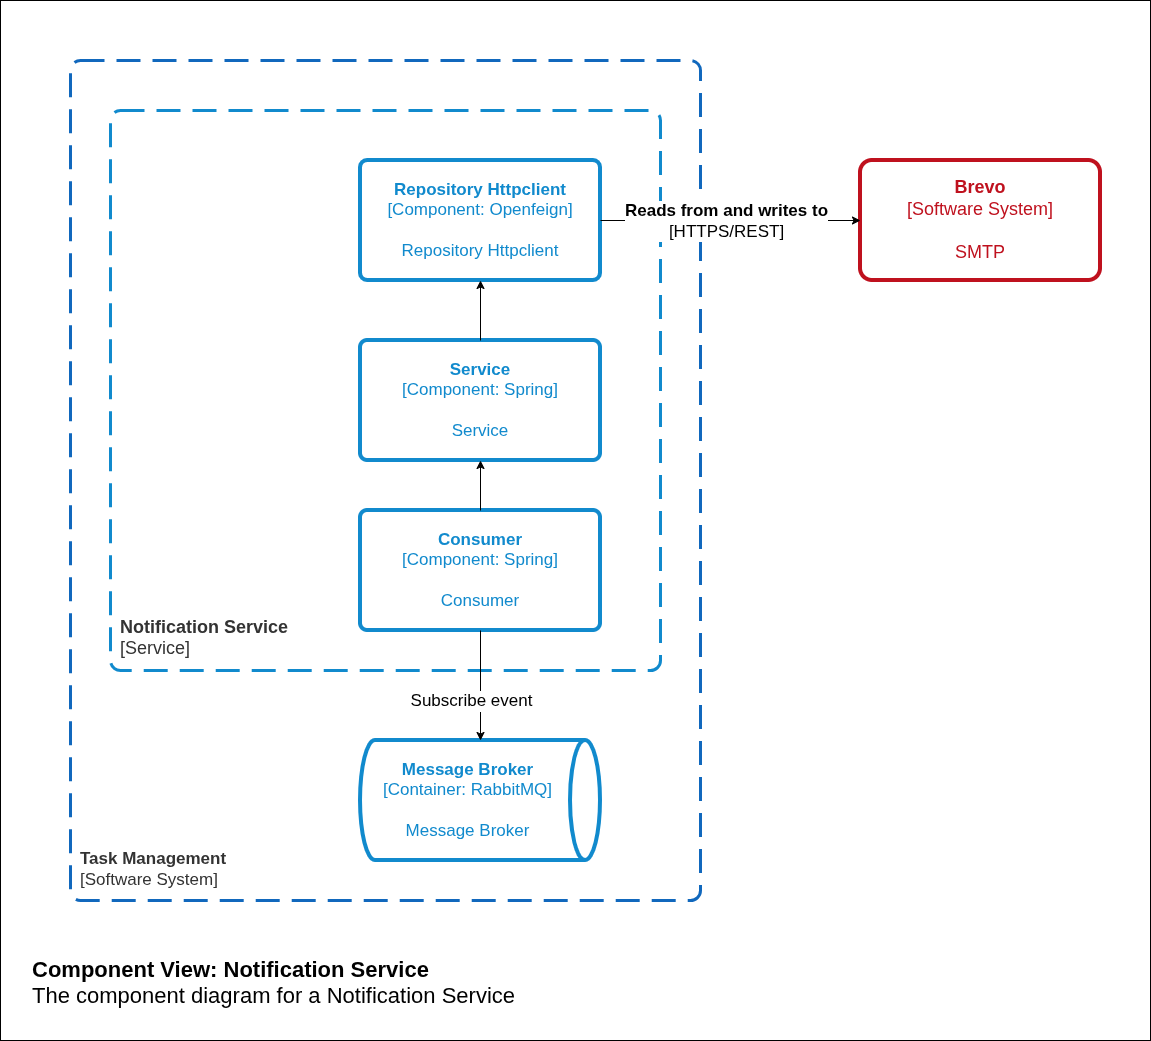

The diagram above was exported from draw.io. Its source (the exported page's mxGraphModel, read from the mxfile embedded in the PNG):
<mxGraphModel dx="1358" dy="842" grid="1" gridSize="10" guides="1" tooltips="1" connect="1" arrows="1" fold="1" page="1" pageScale="1" pageWidth="850" pageHeight="1100" math="0" shadow="0">
  <root>
    <mxCell id="0" />
    <mxCell id="1" parent="0" />
    <mxCell id="ciNx1NjZEX0ZcO_3993N-1" parent="1" style="rounded=0;whiteSpace=wrap;html=1;fontSize=15;" value="" vertex="1">
      <mxGeometry height="1040" width="1150" x="550" y="680" as="geometry" />
    </mxCell>
    <object placeholders="1" c4Name="Component View: Notification Service" c4Type="ContainerScopeBoundary" c4Description="The component diagram for a Notification Service" label="&lt;font&gt;&lt;b&gt;&lt;div style=&quot;text-align: left&quot;&gt;%c4Name%&lt;/div&gt;&lt;/b&gt;&lt;/font&gt;&lt;div style=&quot;text-align: left&quot;&gt;%c4Description%&lt;/div&gt;" id="ciNx1NjZEX0ZcO_3993N-2">
      <mxCell parent="1" style="text;html=1;strokeColor=none;fillColor=none;align=left;verticalAlign=top;whiteSpace=wrap;rounded=0;metaEdit=1;allowArrows=0;resizable=1;rotatable=0;connectable=0;recursiveResize=0;expand=0;pointerEvents=0;points=[[0.25,0,0],[0.5,0,0],[0.75,0,0],[1,0.25,0],[1,0.5,0],[1,0.75,0],[0.75,1,0],[0.5,1,0],[0.25,1,0],[0,0.75,0],[0,0.5,0],[0,0.25,0]];fontSize=22;" vertex="1">
        <mxGeometry height="60" width="640" x="580" y="1630" as="geometry" />
      </mxCell>
    </object>
    <object placeholders="1" c4Name="Message Broker" c4Type="Container" c4Technology="RabbitMQ" c4Description="Message Broker" label="&lt;font&gt;&lt;b&gt;%c4Name%&lt;/b&gt;&lt;/font&gt;&lt;div&gt;[%c4Type%:&amp;nbsp;%c4Technology%]&lt;/div&gt;&lt;br&gt;&lt;div&gt;&lt;font&gt;&lt;font&gt;%c4Description%&lt;/font&gt;&lt;/font&gt;&lt;/div&gt;" id="ciNx1NjZEX0ZcO_3993N-4">
      <mxCell parent="1" style="shape=cylinder3;size=15;direction=south;whiteSpace=wrap;html=1;boundedLbl=1;rounded=0;labelBackgroundColor=none;fillColor=#FFFFFF;fontSize=17;fontColor=#118ACD;align=center;strokeColor=#118ACD;metaEdit=1;points=[[0.5,0,0],[1,0.25,0],[1,0.5,0],[1,0.75,0],[0.5,1,0],[0,0.75,0],[0,0.5,0],[0,0.25,0]];resizable=0;strokeWidth=4;" vertex="1">
        <mxGeometry height="120" width="240" x="910" y="1420" as="geometry" />
      </mxCell>
    </object>
    <object placeholders="1" c4Name="Notification Service" c4Type="ContainerScopeBoundary" c4Application="Service" label="&lt;font&gt;&lt;b&gt;&lt;div style=&quot;text-align: left&quot;&gt;%c4Name%&lt;/div&gt;&lt;/b&gt;&lt;/font&gt;&lt;div style=&quot;text-align: left&quot;&gt;[%c4Application%]&lt;/div&gt;" id="ciNx1NjZEX0ZcO_3993N-9">
      <mxCell parent="1" style="rounded=1;fontSize=18;whiteSpace=wrap;html=1;dashed=1;arcSize=20;fillColor=none;strokeColor=#118ACD;fontColor=#333333;labelBackgroundColor=none;align=left;verticalAlign=bottom;labelBorderColor=none;spacingTop=0;spacing=10;dashPattern=8 4;metaEdit=1;rotatable=0;perimeter=rectanglePerimeter;noLabel=0;labelPadding=0;allowArrows=0;connectable=0;expand=0;recursiveResize=0;editable=1;pointerEvents=0;absoluteArcSize=1;points=[[0.25,0,0],[0.5,0,0],[0.75,0,0],[1,0.25,0],[1,0.5,0],[1,0.75,0],[0.75,1,0],[0.5,1,0],[0.25,1,0],[0,0.75,0],[0,0.5,0],[0,0.25,0]];strokeWidth=3;" vertex="1">
        <mxGeometry height="560" width="550" x="660" y="790" as="geometry" />
      </mxCell>
    </object>
    <object placeholders="1" c4Name="Service" c4Type="Component" c4Technology="Spring" c4Description="Service" label="&lt;font&gt;&lt;b&gt;%c4Name%&lt;/b&gt;&lt;/font&gt;&lt;div&gt;[%c4Type%: %c4Technology%]&lt;/div&gt;&lt;br&gt;&lt;div&gt;&lt;font&gt;%c4Description%&lt;/font&gt;&lt;/div&gt;" id="ciNx1NjZEX0ZcO_3993N-12">
      <mxCell parent="1" style="rounded=1;whiteSpace=wrap;html=1;labelBackgroundColor=none;fillColor=#FFFFFF;fontColor=#118ACD;align=center;arcSize=6;strokeColor=#118ACD;metaEdit=1;resizable=0;points=[[0.25,0,0],[0.5,0,0],[0.75,0,0],[1,0.25,0],[1,0.5,0],[1,0.75,0],[0.75,1,0],[0.5,1,0],[0.25,1,0],[0,0.75,0],[0,0.5,0],[0,0.25,0]];strokeWidth=4;fontSize=17;" vertex="1">
        <mxGeometry height="120" width="240" x="910" y="1020" as="geometry" />
      </mxCell>
    </object>
    <object placeholders="1" c4Name="Consumer" c4Type="Component" c4Technology="Spring" c4Description="Consumer" label="&lt;font&gt;&lt;b&gt;%c4Name%&lt;/b&gt;&lt;/font&gt;&lt;div&gt;[%c4Type%: %c4Technology%]&lt;/div&gt;&lt;br&gt;&lt;div&gt;&lt;font&gt;%c4Description%&lt;/font&gt;&lt;/div&gt;" id="ciNx1NjZEX0ZcO_3993N-14">
      <mxCell parent="1" style="rounded=1;whiteSpace=wrap;html=1;labelBackgroundColor=none;fillColor=#FFFFFF;fontColor=#118ACD;align=center;arcSize=6;strokeColor=#118ACD;metaEdit=1;resizable=0;points=[[0.25,0,0],[0.5,0,0],[0.75,0,0],[1,0.25,0],[1,0.5,0],[1,0.75,0],[0.75,1,0],[0.5,1,0],[0.25,1,0],[0,0.75,0],[0,0.5,0],[0,0.25,0]];strokeWidth=4;fontSize=17;" vertex="1">
        <mxGeometry height="120" width="240" x="910" y="1190" as="geometry" />
      </mxCell>
    </object>
    <mxCell id="ciNx1NjZEX0ZcO_3993N-18" edge="1" parent="1" source="ciNx1NjZEX0ZcO_3993N-14" style="endArrow=classic;html=1;rounded=0;entryX=0;entryY=0.5;entryDx=0;entryDy=0;entryPerimeter=0;exitX=0.5;exitY=1;exitDx=0;exitDy=0;exitPerimeter=0;" target="ciNx1NjZEX0ZcO_3993N-4" value="">
      <mxGeometry height="50" relative="1" width="50" as="geometry">
        <mxPoint x="1590" y="1260" as="sourcePoint" />
        <mxPoint x="1590" y="1330" as="targetPoint" />
      </mxGeometry>
    </mxCell>
    <mxCell id="ciNx1NjZEX0ZcO_3993N-19" edge="1" parent="1" source="ciNx1NjZEX0ZcO_3993N-14" style="endArrow=classic;html=1;rounded=0;entryX=0.5;entryY=1;entryDx=0;entryDy=0;entryPerimeter=0;exitX=0.5;exitY=0;exitDx=0;exitDy=0;exitPerimeter=0;" target="ciNx1NjZEX0ZcO_3993N-12" value="">
      <mxGeometry height="50" relative="1" width="50" as="geometry">
        <mxPoint x="820" y="1270" as="sourcePoint" />
        <mxPoint x="1020" y="1550" as="targetPoint" />
      </mxGeometry>
    </mxCell>
    <mxCell id="ciNx1NjZEX0ZcO_3993N-20" connectable="0" parent="1" style="edgeLabel;resizable=0;html=1;;align=center;verticalAlign=middle;fontSize=17;" value="Subscribe event" vertex="1">
      <mxGeometry x="1020" y="1380" as="geometry" />
    </mxCell>
    <object placeholders="1" c4Name="Brevo" c4Type="Software System" c4Description="SMTP" label="&lt;font&gt;&lt;b&gt;%c4Name%&lt;/b&gt;&lt;/font&gt;&lt;div&gt;[%c4Type%]&lt;/div&gt;&lt;br&gt;&lt;div&gt;&lt;font&gt;&lt;font&gt;%c4Description%&lt;/font&gt;&lt;/font&gt;&lt;/div&gt;" id="ciNx1NjZEX0ZcO_3993N-22">
      <mxCell parent="1" style="rounded=1;whiteSpace=wrap;html=1;labelBackgroundColor=none;fillColor=#FFFFFF;fontColor=#BF111E;align=center;arcSize=10;strokeColor=#BF111E;metaEdit=1;resizable=0;points=[[0.25,0,0],[0.5,0,0],[0.75,0,0],[1,0.25,0],[1,0.5,0],[1,0.75,0],[0.75,1,0],[0.5,1,0],[0.25,1,0],[0,0.75,0],[0,0.5,0],[0,0.25,0]];strokeWidth=4;fontSize=18;" vertex="1">
        <mxGeometry height="120" width="240" x="1410" y="840" as="geometry" />
      </mxCell>
    </object>
    <object placeholders="1" c4Name="Task Management" c4Type="SystemScopeBoundary" c4Application="Software System" label="&lt;font&gt;&lt;b&gt;&lt;div style=&quot;text-align: left&quot;&gt;%c4Name%&lt;/div&gt;&lt;/b&gt;&lt;/font&gt;&lt;div style=&quot;text-align: left&quot;&gt;[%c4Application%]&lt;/div&gt;" id="ciNx1NjZEX0ZcO_3993N-23">
      <mxCell parent="1" style="rounded=1;fontSize=17;whiteSpace=wrap;html=1;dashed=1;arcSize=20;fillColor=none;strokeColor=#1168BD;fontColor=#333333;labelBackgroundColor=none;align=left;verticalAlign=bottom;labelBorderColor=none;spacingTop=0;spacing=10;dashPattern=8 4;metaEdit=1;rotatable=0;perimeter=rectanglePerimeter;noLabel=0;labelPadding=0;allowArrows=0;connectable=0;expand=0;recursiveResize=0;editable=1;pointerEvents=0;absoluteArcSize=1;points=[[0.25,0,0],[0.5,0,0],[0.75,0,0],[1,0.25,0],[1,0.5,0],[1,0.75,0],[0.75,1,0],[0.5,1,0],[0.25,1,0],[0,0.75,0],[0,0.5,0],[0,0.25,0]];strokeWidth=3;" vertex="1">
        <mxGeometry height="840" width="630" x="620" y="740" as="geometry" />
      </mxCell>
    </object>
    <object placeholders="1" c4Name="Repository Httpclient" c4Type="Component" c4Technology="Openfeign" c4Description="Repository Httpclient" label="&lt;font&gt;&lt;b&gt;%c4Name%&lt;/b&gt;&lt;/font&gt;&lt;div&gt;[%c4Type%: %c4Technology%]&lt;/div&gt;&lt;br&gt;&lt;div&gt;&lt;font&gt;%c4Description%&lt;/font&gt;&lt;/div&gt;" id="ciNx1NjZEX0ZcO_3993N-24">
      <mxCell parent="1" style="rounded=1;whiteSpace=wrap;html=1;labelBackgroundColor=none;fillColor=#FFFFFF;fontColor=#118ACD;align=center;arcSize=6;strokeColor=#118ACD;metaEdit=1;resizable=0;points=[[0.25,0,0],[0.5,0,0],[0.75,0,0],[1,0.25,0],[1,0.5,0],[1,0.75,0],[0.75,1,0],[0.5,1,0],[0.25,1,0],[0,0.75,0],[0,0.5,0],[0,0.25,0]];strokeWidth=4;fontSize=17;" vertex="1">
        <mxGeometry height="120" width="240" x="910" y="840" as="geometry" />
      </mxCell>
    </object>
    <mxCell id="ciNx1NjZEX0ZcO_3993N-25" edge="1" parent="1" source="ciNx1NjZEX0ZcO_3993N-12" style="endArrow=classic;html=1;rounded=0;entryX=0.5;entryY=1;entryDx=0;entryDy=0;entryPerimeter=0;exitX=0.5;exitY=0;exitDx=0;exitDy=0;exitPerimeter=0;" target="ciNx1NjZEX0ZcO_3993N-24" value="">
      <mxGeometry height="50" relative="1" width="50" as="geometry">
        <mxPoint x="1390" y="1180" as="sourcePoint" />
        <mxPoint x="1390" y="1130" as="targetPoint" />
      </mxGeometry>
    </mxCell>
    <mxCell id="ciNx1NjZEX0ZcO_3993N-26" edge="1" parent="1" source="ciNx1NjZEX0ZcO_3993N-24" style="endArrow=classic;html=1;rounded=0;entryX=0;entryY=0.5;entryDx=0;entryDy=0;entryPerimeter=0;exitX=1;exitY=0.5;exitDx=0;exitDy=0;exitPerimeter=0;" target="ciNx1NjZEX0ZcO_3993N-22" value="">
      <mxGeometry height="50" relative="1" width="50" as="geometry">
        <mxPoint x="1340" y="1020" as="sourcePoint" />
        <mxPoint x="1340" y="970" as="targetPoint" />
      </mxGeometry>
    </mxCell>
    <mxCell id="RTAfiRClpAF-EWrQMAJY-1" connectable="0" parent="1" style="edgeLabel;resizable=0;html=1;;align=center;verticalAlign=middle;fontSize=17;" value="&lt;b&gt;Reads from and writes to&lt;/b&gt;&lt;div&gt;[HTTPS/REST&lt;span style=&quot;background-color: light-dark(#ffffff, var(--ge-dark-color, #121212)); color: light-dark(rgb(0, 0, 0), rgb(255, 255, 255));&quot;&gt;]&lt;/span&gt;&lt;/div&gt;" vertex="1">
      <mxGeometry x="1275" y="900" as="geometry" />
    </mxCell>
  </root>
</mxGraphModel>